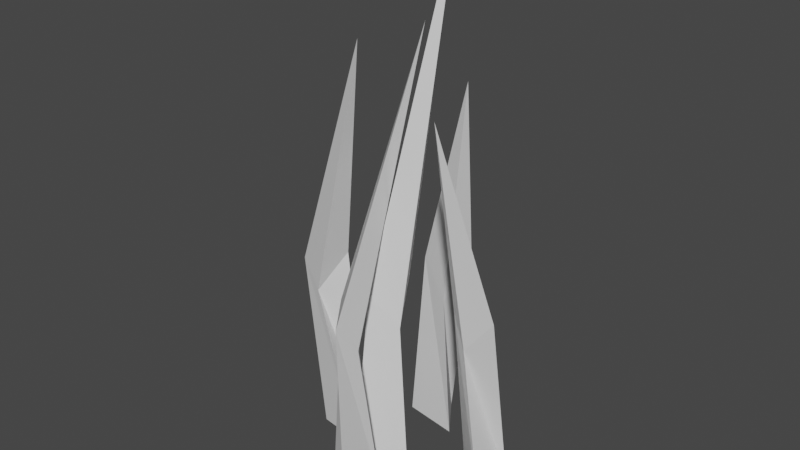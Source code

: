 # Source: grass_2.blend  (saved by Blender 2.80.75; exported with 4.5.12 LTS)
import bpy
from mathutils import Matrix  # noqa: F401  (used for matrix-valued properties, if any)

bpy.ops.wm.read_factory_settings(use_empty=True)
scene = bpy.context.scene
scene.name = 'Scene'

# ---- collections
col_collection = bpy.data.collections.new('Collection'); scene.collection.children.link(col_collection)

# ---- materials (node trees are filled in below, after node groups)
mat_grass = bpy.data.materials.new('grass')
mat_grass.use_transparent_shadow = False
mat_grass.diffuse_color = (0.4941, 0.8, 0.3498, 1.0)

# ---- material node trees
mat_grass.use_nodes = True; mat_grass.node_tree.nodes.clear()
_N = mat_grass.node_tree.nodes; _L = mat_grass.node_tree.links
n0 = _N.new('ShaderNodeOutputMaterial'); n0.name = 'Material Output'; n0.location = (300, 300)
n1 = _N.new('ShaderNodeBsdfPrincipled'); n1.name = 'Principled BSDF'; n1.location = (10, 300)
n1.distribution = 'GGX'
n1.subsurface_method = 'BURLEY'
n1.inputs[3].default_value = 1.45
n1.inputs[27].default_value = (0.0, 0.0, 0.0, 1.0)
n1.inputs[28].default_value = 1.0
_L.new(n1.outputs[0], n0.inputs[0])
n0.is_active_output = True

# ---- world
world_world = bpy.data.worlds.new('World'); scene.world = world_world
world_world.use_nodes = True; world_world.node_tree.nodes.clear()
_N = world_world.node_tree.nodes; _L = world_world.node_tree.links
n0 = _N.new('ShaderNodeOutputWorld'); n0.name = 'World Output'; n0.location = (300, 300)
n1 = _N.new('ShaderNodeBackground'); n1.name = 'Background'; n1.location = (10, 300)
n1.inputs[0].default_value = (0.05088, 0.05088, 0.05088, 1.0)
_L.new(n1.outputs[0], n0.inputs[0])
n0.is_active_output = True
world_world.color = (0.05088, 0.05088, 0.05088)
world_world.use_sun_shadow = False
world_world.sun_shadow_jitter_overblur = 0.0

# ---- meshes
me_cube_001 = bpy.data.meshes.new('Cube.001')
me_cube_001.from_pydata([(-0.4918, -1.681, -0.8226), (-0.458, -0.628, 7.485), (-1.0, 0.1192, -1.037), (-0.2306, 1.737, 7.473), (0.3865, -3.504, 7.447), (1.149, -4.066, -0.8727), (1.0, 0.1192, -1.037), (0.5685, 0.1458, 5.853), (1.22, 2.603, 22.61), (1.068, -1.724, -1.019), (-0.8762, -1.804, 7.613), (-0.4253, -3.053, -1.074), (0.585, -2.451, 6.09), (-0.8431, 3.385, 17.91), (3.124, 1.498, -0.8923), (3.049, 0.5175, 7.424), (4.937, 1.998, -0.8053), (5.124, 0.2788, 7.811), (4.936, 0.0113, -1.031), (3.853, 0.1266, 6.2), (3.216, -1.154, 16.09), (-4.1, 0.4075, -1.134), (-4.999, 0.3441, 7.191), (-2.704, 1.659, -0.9618), (-3.101, 1.081, 7.798), (-1.831, -0.1388, -0.8731), (-4.051, 0.1356, 5.986), (-0.214, -1.283, 18.45), (-1.412, 3.436, -0.8757), (-0.6881, 3.365, 7.466), (-0.2174, 4.888, -0.9556), (1.206, 4.153, 7.619), (0.9205, 3.247, -1.06), (0.5636, 3.086, 5.832), (1.925, 2.541, 16.27)], [], [(0, 1, 3, 2), (2, 3, 7, 6), (6, 7, 1, 0), (11, 10, 12, 9), (2, 6, 0), (1, 7, 8), (11, 9, 5), (3, 1, 8), (5, 4, 10, 11), (7, 3, 8), (9, 12, 4, 5), (4, 12, 13), (10, 4, 13), (12, 10, 13), (14, 15, 17, 16), (16, 17, 19, 18), (18, 19, 15, 14), (16, 18, 14), (15, 19, 20), (17, 15, 20), (19, 17, 20), (21, 22, 24, 23), (23, 24, 26, 25), (25, 26, 22, 21), (23, 25, 21), (22, 26, 27), (24, 22, 27), (26, 24, 27), (28, 29, 31, 30), (30, 31, 33, 32), (32, 33, 29, 28), (30, 32, 28), (29, 33, 34), (31, 29, 34), (33, 31, 34)])
_uv = me_cube_001.uv_layers.new(name='UVMap')
_uv.uv.foreach_set('vector', [0.375, 0.0, 0.625, 0.0, 0.625, 0.25, 0.375, 0.25, 0.375, 0.25, 0.625, 0.25, 0.625, 0.5, 0.375, 0.5, 0.375, 0.5, 0.625, 0.5, 0.625, 0.75, 0.375, 0.75, 0.375, 0.25, 0.625, 0.25, 0.625, 0.5, 0.375, 0.5, 0.125, 0.5, 0.375, 0.5, 0.125, 0.75, 0.625, 0.75, 0.625, 0.5, 0.625, 0.75, 0.125, 0.5, 0.375, 0.5, 0.125, 0.75, 0.625, 0.25, 0.625, 0.0, 0.625, 0.25, 0.375, 0.0, 0.625, 0.0, 0.625, 0.25, 0.375, 0.25, 0.625, 0.5, 0.625, 0.25, 0.625, 0.5, 0.375, 0.5, 0.625, 0.5, 0.625, 0.75, 0.375, 0.75, 0.625, 0.75, 0.625, 0.5, 0.625, 0.75, 0.625, 0.25, 0.625, 0.0, 0.625, 0.25, 0.625, 0.5, 0.625, 0.25, 0.625, 0.5, 0.375, 0.0, 0.625, 0.0, 0.625, 0.25, 0.375, 0.25, 0.375, 0.25, 0.625, 0.25, 0.625, 0.5, 0.375, 0.5, 0.375, 0.5, 0.625, 0.5, 0.625, 0.75, 0.375, 0.75, 0.125, 0.5, 0.375, 0.5, 0.125, 0.75, 0.625, 0.75, 0.625, 0.5, 0.625, 0.75, 0.625, 0.25, 0.625, 0.0, 0.625, 0.25, 0.625, 0.5, 0.625, 0.25, 0.625, 0.5, 0.375, 0.0, 0.625, 0.0, 0.625, 0.25, 0.375, 0.25, 0.375, 0.25, 0.625, 0.25, 0.625, 0.5, 0.375, 0.5, 0.375, 0.5, 0.625, 0.5, 0.625, 0.75, 0.375, 0.75, 0.125, 0.5, 0.375, 0.5, 0.125, 0.75, 0.625, 0.75, 0.625, 0.5, 0.625, 0.75, 0.625, 0.25, 0.625, 0.0, 0.625, 0.25, 0.625, 0.5, 0.625, 0.25, 0.625, 0.5, 0.375, 0.0, 0.625, 0.0, 0.625, 0.25, 0.375, 0.25, 0.375, 0.25, 0.625, 0.25, 0.625, 0.5, 0.375, 0.5, 0.375, 0.5, 0.625, 0.5, 0.625, 0.75, 0.375, 0.75, 0.125, 0.5, 0.375, 0.5, 0.125, 0.75, 0.625, 0.75, 0.625, 0.5, 0.625, 0.75, 0.625, 0.25, 0.625, 0.0, 0.625, 0.25, 0.625, 0.5, 0.625, 0.25, 0.625, 0.5])
me_cube_001.materials.append(mat_grass)
me_cube_001.use_remesh_preserve_volume = False
me_cube_001.use_remesh_preserve_attributes = False
me_cube_001.use_mirror_vertex_groups = False
me_cube_001.update()
arm_armature = bpy.data.armatures.new('Armature')  # bones are not reproduced

# ---- objects
ob_cube = bpy.data.objects.new('Cube', me_cube_001)
ob_armature = bpy.data.objects.new('Armature', arm_armature)

# ---- transforms, parenting, visibility, modifiers, constraints
ob_cube.parent = ob_armature
ob_cube.location = (0.0, 0.0, 0.0)
ob_cube.scale = (0.217, 0.217, 0.217)
ob_cube.lineart.crease_threshold = 0.0
_vg = ob_cube.vertex_groups.new(name='Bone')
for _i, _w in zip([0, 1, 2, 3, 6, 7], [1.004, 0.9205, 1.01, 0.2068, 1.005, 0.975]): _vg.add([_i], _w, 'REPLACE')
_vg = ob_cube.vertex_groups.new(name='Bone.001')
for _i, _w in zip([1, 3, 8], [0.07949, 0.7932, 1.407]): _vg.add([_i], _w, 'REPLACE')
_vg = ob_cube.vertex_groups.new(name='Bone.002')
for _i, _w in zip([14, 15, 16, 17, 18, 19], [0.9965, 0.1503, 1.016, 0.1487, 1.047, 0.962]): _vg.add([_i], _w, 'REPLACE')
_vg = ob_cube.vertex_groups.new(name='Bone.003')
for _i, _w in zip([15, 17, 19, 20], [0.8497, 0.8513, 0.02604, 2.719]): _vg.add([_i], _w, 'REPLACE')
_vg = ob_cube.vertex_groups.new(name='Bone.004')
for _i, _w in zip([4, 5, 9, 10, 11, 12], [0.1239, 0.9923, 1.031, 0.07219, 1.011, 0.9381]): _vg.add([_i], _w, 'REPLACE')
_vg = ob_cube.vertex_groups.new(name='Bone.005')
for _i, _w in zip([4, 10, 12, 13], [0.8761, 0.9278, 0.0619, 2.925]): _vg.add([_i], _w, 'REPLACE')
_vg = ob_cube.vertex_groups.new(name='Bone.006')
for _i, _w in zip([28, 29, 30, 31, 32, 33], [0.9955, 0.1298, 1.013, 0.09585, 1.046, 0.9574]): _vg.add([_i], _w, 'REPLACE')
_vg = ob_cube.vertex_groups.new(name='Bone.007')
for _i, _w in zip([29, 31, 33, 34], [0.8702, 0.9041, 0.03515, 2.632]): _vg.add([_i], _w, 'REPLACE')
_vg = ob_cube.vertex_groups.new(name='Bone.008')
for _i, _w in zip([21, 22, 23, 24, 25, 26], [1.001, 0.5228, 1.011, 0.08239, 1.04, 0.8932]): _vg.add([_i], _w, 'REPLACE')
_vg = ob_cube.vertex_groups.new(name='Bone.009')
for _i, _w in zip([22, 24, 26, 27], [0.4772, 0.9176, 0.1068, 2.927]): _vg.add([_i], _w, 'REPLACE')
_m = ob_cube.modifiers.new('Armature', 'ARMATURE')
_m.object = ob_armature
ob_armature.location = (0.0, 0.0, 0.0)
ob_armature.show_in_front = True
ob_armature.lineart.crease_threshold = 0.0

# ---- collection membership
col_collection.objects.link(ob_cube)
col_collection.objects.link(ob_armature)

# ---- scene / render settings (as saved in the file)
scene.frame_start = 1; scene.frame_end = 60; scene.frame_set(28)
scene.render.engine = 'BLENDER_EEVEE_NEXT'
scene.cycles.use_denoising = False
scene.cycles.samples = 128
scene.cycles.sampling_pattern = 'TABULATED_SOBOL'
scene.cycles.use_adaptive_sampling = False
scene.cycles.use_light_tree = False
scene.view_settings.view_transform = 'Filmic'
bpy.context.view_layer.update()

# ---- added for rendering (the .blend has no active camera and no usable light): camera, sun
cam_auto = bpy.data.cameras.new('AutoCamera')
cam_auto.lens = 50.0
cam_auto.sensor_width = 36.0
cam_auto.clip_end = 1000.0
ob_auto_camera = bpy.data.objects.new('AutoCamera', cam_auto)
scene.collection.objects.link(ob_auto_camera)
ob_auto_camera.location = (5.51713, -6.44, 6.63046)
ob_auto_camera.rotation_euler = (1.09748, -7.21219e-08, 0.694738)
scene.camera = ob_auto_camera
light_auto_sun = bpy.data.lights.new('AutoSun', 'SUN')
light_auto_sun.energy = 3.0
light_auto_sun.angle = 0.0523599
ob_auto_sun = bpy.data.objects.new('AutoSun', light_auto_sun)
scene.collection.objects.link(ob_auto_sun)
ob_auto_sun.rotation_euler = (0.872665, 0.174533, 0.523599)
bpy.context.view_layer.update()

